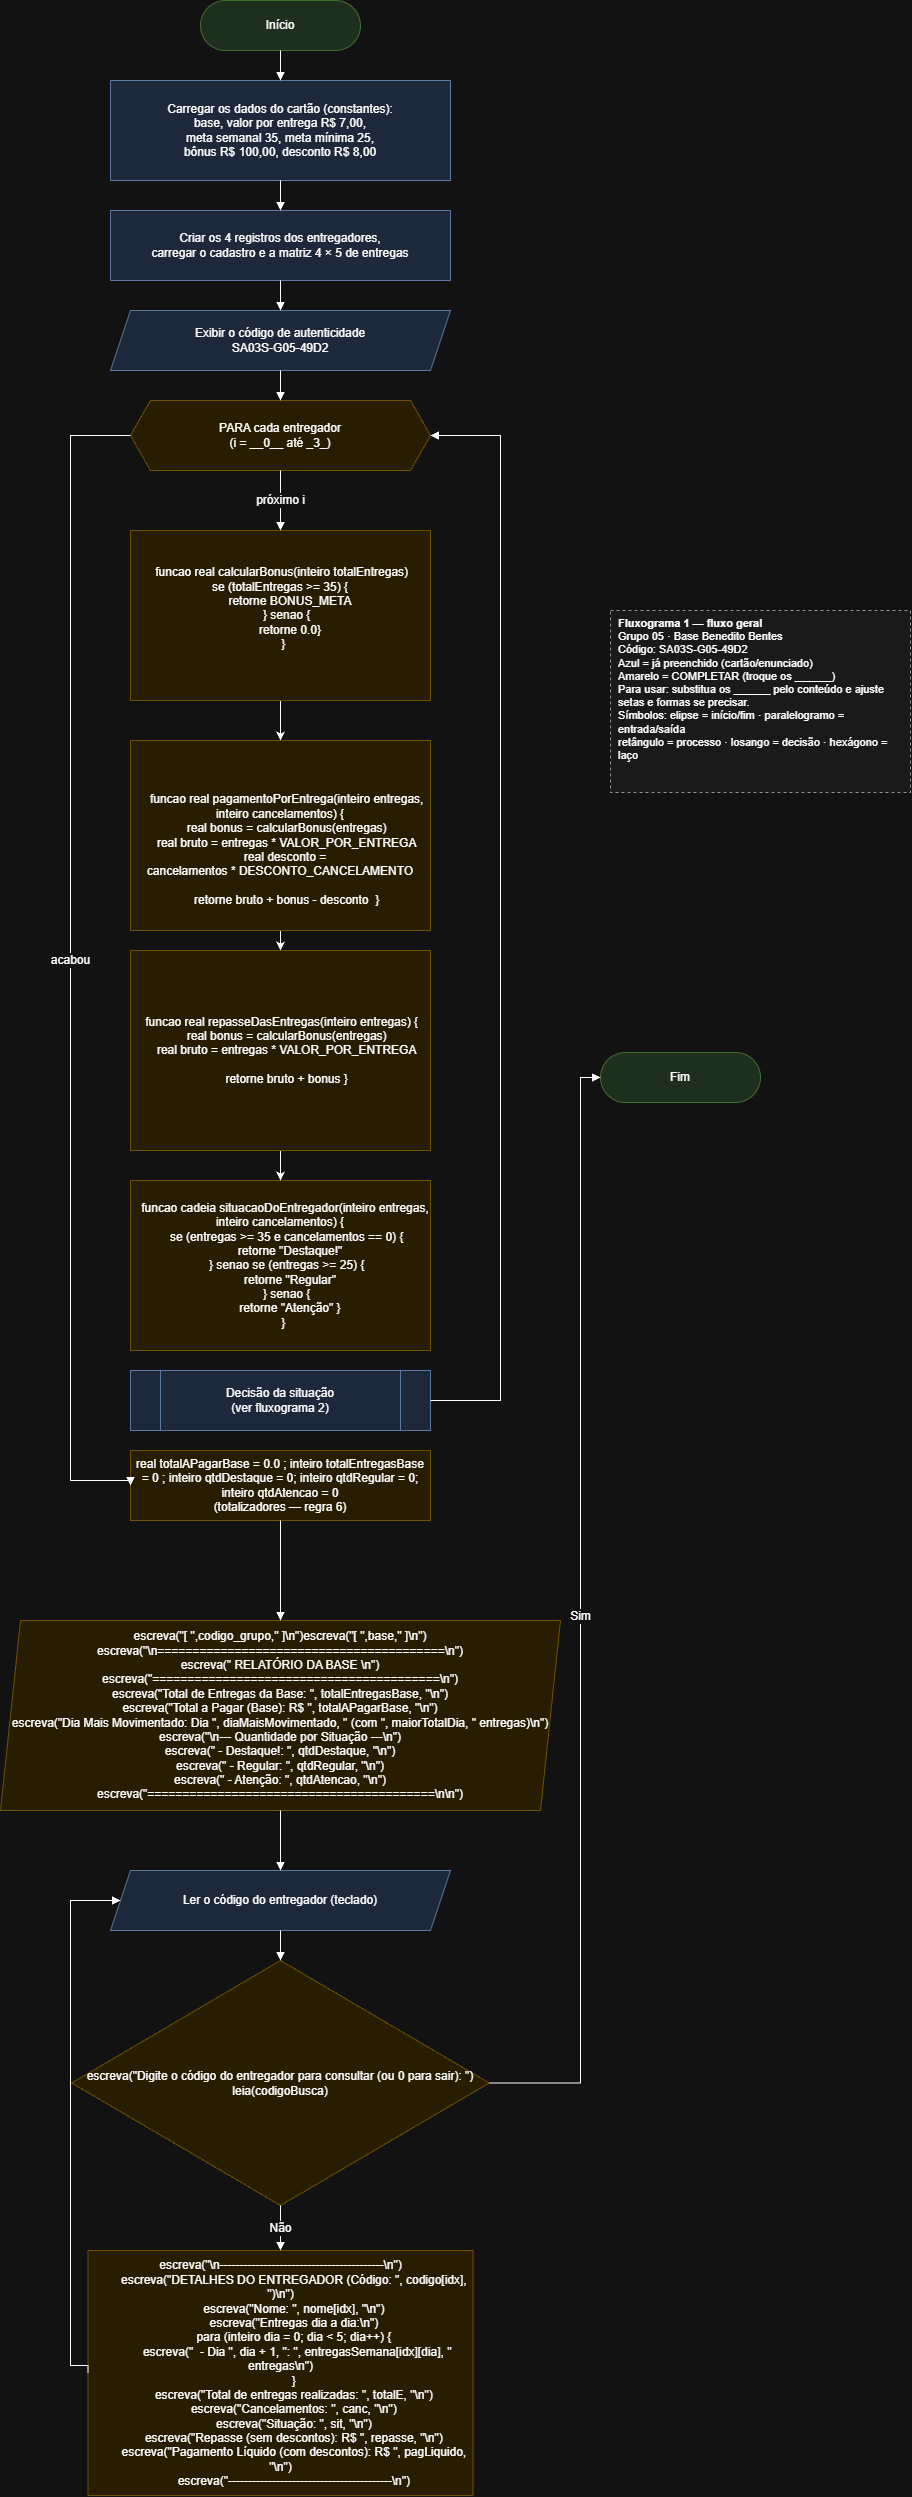

The diagram above was exported from draw.io. Its source (the exported page's mxGraphModel, read from the mxfile embedded in the PNG):
<mxGraphModel dx="1174" dy="815" grid="1" gridSize="10" guides="1" tooltips="1" connect="1" arrows="1" fold="1" page="1" pageScale="1" pageWidth="827" pageHeight="1169" math="0" shadow="0">
  <root>
    <mxCell id="0" />
    <mxCell id="1" parent="0" />
    <mxCell id="5LSw3lhX6anGK-ROhQ-O-1" parent="1" style="rounded=1;arcSize=50;whiteSpace=wrap;html=1;fillColor=#d5e8d4;strokeColor=#82b366;fontSize=12;" value="Início" vertex="1">
      <mxGeometry height="50" width="160" x="460" y="390" as="geometry" />
    </mxCell>
    <mxCell id="5LSw3lhX6anGK-ROhQ-O-2" parent="1" style="rounded=0;whiteSpace=wrap;html=1;fillColor=#dae8fc;strokeColor=#6c8ebf;fontSize=12;" value="Carregar os dados do cartão (constantes):&lt;br&gt;base, valor por entrega R$ 7,00,&lt;br&gt;meta semanal 35, meta mínima 25,&lt;br&gt;bônus R$ 100,00, desconto R$ 8,00" vertex="1">
      <mxGeometry height="100" width="340" x="370" y="470" as="geometry" />
    </mxCell>
    <mxCell id="5LSw3lhX6anGK-ROhQ-O-3" parent="1" style="rounded=0;whiteSpace=wrap;html=1;fillColor=#dae8fc;strokeColor=#6c8ebf;fontSize=12;" value="Criar os 4 registros dos entregadores,&lt;br&gt;carregar o cadastro e a matriz 4 × 5 de entregas" vertex="1">
      <mxGeometry height="70" width="340" x="370" y="600" as="geometry" />
    </mxCell>
    <mxCell id="5LSw3lhX6anGK-ROhQ-O-4" parent="1" style="shape=parallelogram;perimeter=parallelogramPerimeter;whiteSpace=wrap;html=1;fixedSize=1;fillColor=#dae8fc;strokeColor=#6c8ebf;fontSize=12;" value="Exibir o código de autenticidade&lt;br&gt;SA03S-G05-49D2" vertex="1">
      <mxGeometry height="60" width="340" x="370" y="700" as="geometry" />
    </mxCell>
    <mxCell id="5LSw3lhX6anGK-ROhQ-O-5" parent="1" style="shape=hexagon;perimeter=hexagonPerimeter2;whiteSpace=wrap;html=1;fixedSize=1;size=20;fillColor=#fff2cc;strokeColor=#d6b656;fontSize=12;" value="PARA cada entregador&lt;br&gt;(i = __0__ até _3_)" vertex="1">
      <mxGeometry height="70" width="300" x="390" y="790" as="geometry" />
    </mxCell>
    <mxCell id="la7mCe96tLH9t-3GMtWp-6" edge="1" parent="1" source="5LSw3lhX6anGK-ROhQ-O-6" style="edgeStyle=orthogonalEdgeStyle;rounded=0;orthogonalLoop=1;jettySize=auto;html=1;entryX=0.5;entryY=0;entryDx=0;entryDy=0;" target="la7mCe96tLH9t-3GMtWp-2">
      <mxGeometry relative="1" as="geometry" />
    </mxCell>
    <mxCell id="5LSw3lhX6anGK-ROhQ-O-6" parent="1" style="rounded=0;whiteSpace=wrap;html=1;fillColor=#fff2cc;strokeColor=#d6b656;fontSize=12;" value="&lt;div&gt;&amp;nbsp;funcao real calcularBonus(inteiro totalEntregas)&lt;/div&gt;&lt;div&gt;&lt;span style=&quot;background-color: transparent; color: light-dark(rgb(0, 0, 0), rgb(255, 255, 255));&quot;&gt;se (totalEntregas &amp;gt;= 35) {&lt;/span&gt;&lt;/div&gt;&lt;div&gt;&amp;nbsp; &amp;nbsp; &amp;nbsp; retorne BONUS_META&lt;/div&gt;&lt;div&gt;&amp;nbsp; &amp;nbsp; } senao {&lt;/div&gt;&lt;div&gt;&amp;nbsp; &amp;nbsp; &amp;nbsp; retorne 0.0&lt;span style=&quot;background-color: transparent; color: light-dark(rgb(0, 0, 0), rgb(255, 255, 255));&quot;&gt;}&lt;/span&gt;&lt;/div&gt;&lt;div&gt;&amp;nbsp; }&lt;/div&gt;&lt;div&gt;&lt;br&gt;&lt;/div&gt;" vertex="1">
      <mxGeometry height="170" width="300" x="390" y="920" as="geometry" />
    </mxCell>
    <mxCell id="5LSw3lhX6anGK-ROhQ-O-7" parent="1" style="shape=process;whiteSpace=wrap;html=1;backgroundOutline=1;fillColor=#dae8fc;strokeColor=#6c8ebf;fontSize=12;" value="Decisão da situação&lt;br&gt;(ver fluxograma 2)" vertex="1">
      <mxGeometry height="60" width="300" x="390" y="1760" as="geometry" />
    </mxCell>
    <mxCell id="5LSw3lhX6anGK-ROhQ-O-8" parent="1" style="rounded=0;whiteSpace=wrap;html=1;fillColor=#fff2cc;strokeColor=#d6b656;fontSize=12;" value="real totalAPagarBase = 0.0 ; inteiro totalEntregasBase = 0 ; inteiro qtdDestaque = 0; inteiro qtdRegular = 0; inteiro qtdAtencao = 0&lt;br&gt;(totalizadores — regra 6)" vertex="1">
      <mxGeometry height="70" width="300" x="390" y="1840" as="geometry" />
    </mxCell>
    <mxCell id="5LSw3lhX6anGK-ROhQ-O-9" parent="1" style="shape=parallelogram;perimeter=parallelogramPerimeter;whiteSpace=wrap;html=1;fixedSize=1;fillColor=#fff2cc;strokeColor=#d6b656;fontSize=12;" value="escreva(&quot;[ &quot;,codigo_grupo,&quot; ]\n&quot;)escreva(&quot;[ &quot;,base,&quot; ]\n&quot;)&lt;div&gt;escreva(&quot;\n=========================================\n&quot;)&lt;/div&gt;&lt;div&gt;escreva(&quot;           RELATÓRIO DA BASE             \n&quot;)&lt;/div&gt;&lt;div&gt;escreva(&quot;=========================================\n&quot;&lt;span style=&quot;background-color: transparent; color: light-dark(rgb(0, 0, 0), rgb(255, 255, 255));&quot;&gt;)&lt;/span&gt;&lt;/div&gt;&lt;div&gt;&lt;span style=&quot;background-color: transparent; color: light-dark(rgb(0, 0, 0), rgb(255, 255, 255));&quot;&gt;escreva(&quot;Total de Entregas da Base: &quot;, totalEntregasBase, &quot;\n&quot;)&lt;/span&gt;&lt;/div&gt;&lt;div&gt;&lt;span style=&quot;background-color: transparent; color: light-dark(rgb(0, 0, 0), rgb(255, 255, 255));&quot;&gt;escreva(&quot;Total a Pagar (Base): R$ &quot;, totalAPagarBase, &quot;\n&quot;)&lt;/span&gt;&lt;/div&gt;&lt;div&gt;&lt;span style=&quot;background-color: transparent; color: light-dark(rgb(0, 0, 0), rgb(255, 255, 255));&quot;&gt;escreva(&quot;Dia Mais Movimentado: Dia &quot;, diaMaisMovimentado, &quot; (com &quot;, maiorTotalDia, &quot; entregas)\n&quot;)&lt;/span&gt;&lt;/div&gt;&lt;div&gt;&lt;span style=&quot;background-color: transparent; color: light-dark(rgb(0, 0, 0), rgb(255, 255, 255));&quot;&gt;escreva(&quot;\n--- Quantidade por Situação ---\n&quot;)&lt;/span&gt;&lt;/div&gt;&lt;div&gt;&lt;span style=&quot;background-color: transparent; color: light-dark(rgb(0, 0, 0), rgb(255, 255, 255));&quot;&gt;escreva(&quot; - Destaque!: &quot;, qtdDestaque, &quot;\n&quot;)&lt;/span&gt;&lt;/div&gt;&lt;div&gt;&lt;span style=&quot;background-color: transparent; color: light-dark(rgb(0, 0, 0), rgb(255, 255, 255));&quot;&gt;escreva(&quot; - Regular:   &quot;, qtdRegular, &quot;\n&quot;)&lt;/span&gt;&lt;/div&gt;&lt;div&gt;&lt;span style=&quot;background-color: transparent; color: light-dark(rgb(0, 0, 0), rgb(255, 255, 255));&quot;&gt;escreva(&quot; - Atenção:   &quot;, qtdAtencao, &quot;\n&quot;)&lt;/span&gt;&lt;/div&gt;&lt;div&gt;&lt;span style=&quot;background-color: transparent; color: light-dark(rgb(0, 0, 0), rgb(255, 255, 255));&quot;&gt;escreva(&quot;=========================================\n\n&quot;)&lt;/span&gt;&lt;/div&gt;" vertex="1">
      <mxGeometry height="190" width="560" x="260" y="2010" as="geometry" />
    </mxCell>
    <mxCell id="5LSw3lhX6anGK-ROhQ-O-10" parent="1" style="shape=parallelogram;perimeter=parallelogramPerimeter;whiteSpace=wrap;html=1;fixedSize=1;fillColor=#dae8fc;strokeColor=#6c8ebf;fontSize=12;" value="Ler o código do entregador (teclado)" vertex="1">
      <mxGeometry height="60" width="340" x="370" y="2260" as="geometry" />
    </mxCell>
    <mxCell id="5LSw3lhX6anGK-ROhQ-O-11" parent="1" style="rhombus;whiteSpace=wrap;html=1;fillColor=#fff2cc;strokeColor=#d6b656;fontSize=12;" value="&lt;div&gt;escreva(&quot;Digite o código do entregador para consultar (ou 0 para sair): &quot;)&lt;/div&gt;&lt;div&gt;leia(codigoBusca)&lt;/div&gt;" vertex="1">
      <mxGeometry height="245" width="417.5" x="331.25" y="2350" as="geometry" />
    </mxCell>
    <mxCell id="5LSw3lhX6anGK-ROhQ-O-12" parent="1" style="rounded=0;whiteSpace=wrap;html=1;fillColor=#fff2cc;strokeColor=#d6b656;fontSize=12;" value="&lt;div&gt;escreva(&quot;\n-----------------------------------------\n&quot;)&lt;/div&gt;&lt;div&gt;&amp;nbsp; &amp;nbsp; &amp;nbsp; &amp;nbsp; escreva(&quot;DETALHES DO ENTREGADOR (Código: &quot;, codigo[idx], &quot;)\n&quot;)&lt;/div&gt;&lt;div&gt;&amp;nbsp; &amp;nbsp; &amp;nbsp; &amp;nbsp; escreva(&quot;Nome: &quot;, nome[idx], &quot;\n&quot;)&lt;/div&gt;&lt;div&gt;&amp;nbsp; &amp;nbsp; &amp;nbsp; &amp;nbsp; escreva(&quot;Entregas dia a dia:\n&quot;)&lt;/div&gt;&lt;div&gt;&amp;nbsp; &amp;nbsp; &amp;nbsp; &amp;nbsp; para (inteiro dia = 0; dia &amp;lt; 5; dia++) {&lt;/div&gt;&lt;div&gt;&amp;nbsp; &amp;nbsp; &amp;nbsp; &amp;nbsp; &amp;nbsp; escreva(&quot;&amp;nbsp; - Dia &quot;, dia + 1, &quot;: &quot;, entregasSemana[idx][dia], &quot; entregas\n&quot;)&lt;/div&gt;&lt;div&gt;&amp;nbsp; &amp;nbsp; &amp;nbsp; &amp;nbsp; }&lt;/div&gt;&lt;div&gt;&amp;nbsp; &amp;nbsp; &amp;nbsp; &amp;nbsp; escreva(&quot;Total de entregas realizadas: &quot;, totalE, &quot;\n&quot;)&lt;/div&gt;&lt;div&gt;&amp;nbsp; &amp;nbsp; &amp;nbsp; &amp;nbsp; escreva(&quot;Cancelamentos: &quot;, canc, &quot;\n&quot;)&lt;/div&gt;&lt;div&gt;&amp;nbsp; &amp;nbsp; &amp;nbsp; &amp;nbsp; escreva(&quot;Situação: &quot;, sit, &quot;\n&quot;)&lt;/div&gt;&lt;div&gt;&amp;nbsp; &amp;nbsp; &amp;nbsp; &amp;nbsp; escreva(&quot;Repasse (sem descontos): R$ &quot;, repasse, &quot;\n&quot;)&lt;/div&gt;&lt;div&gt;&amp;nbsp; &amp;nbsp; &amp;nbsp; &amp;nbsp; escreva(&quot;Pagamento Líquido (com descontos): R$ &quot;, pagLiquido, &quot;\n&quot;)&lt;/div&gt;&lt;div&gt;&amp;nbsp; &amp;nbsp; &amp;nbsp; &amp;nbsp; escreva(&quot;-----------------------------------------\n&quot;)&lt;/div&gt;" vertex="1">
      <mxGeometry height="245" width="385" x="347.5" y="2640" as="geometry" />
    </mxCell>
    <mxCell id="5LSw3lhX6anGK-ROhQ-O-13" parent="1" style="rounded=1;arcSize=50;whiteSpace=wrap;html=1;fillColor=#d5e8d4;strokeColor=#82b366;fontSize=12;" value="Fim" vertex="1">
      <mxGeometry height="50" width="160" x="860" y="1442" as="geometry" />
    </mxCell>
    <mxCell id="5LSw3lhX6anGK-ROhQ-O-14" edge="1" parent="1" source="5LSw3lhX6anGK-ROhQ-O-1" style="edgeStyle=orthogonalEdgeStyle;rounded=0;orthogonalLoop=1;html=1;endArrow=block;endFill=1;fontSize=12;exitX=0.5;exitY=1;exitDx=0;exitDy=0;entryX=0.5;entryY=0;entryDx=0;entryDy=0;" target="5LSw3lhX6anGK-ROhQ-O-2" value="">
      <mxGeometry relative="1" as="geometry" />
    </mxCell>
    <mxCell id="5LSw3lhX6anGK-ROhQ-O-15" edge="1" parent="1" source="5LSw3lhX6anGK-ROhQ-O-2" style="edgeStyle=orthogonalEdgeStyle;rounded=0;orthogonalLoop=1;html=1;endArrow=block;endFill=1;fontSize=12;exitX=0.5;exitY=1;exitDx=0;exitDy=0;entryX=0.5;entryY=0;entryDx=0;entryDy=0;" target="5LSw3lhX6anGK-ROhQ-O-3" value="">
      <mxGeometry relative="1" as="geometry" />
    </mxCell>
    <mxCell id="5LSw3lhX6anGK-ROhQ-O-16" edge="1" parent="1" source="5LSw3lhX6anGK-ROhQ-O-3" style="edgeStyle=orthogonalEdgeStyle;rounded=0;orthogonalLoop=1;html=1;endArrow=block;endFill=1;fontSize=12;exitX=0.5;exitY=1;exitDx=0;exitDy=0;entryX=0.5;entryY=0;entryDx=0;entryDy=0;" target="5LSw3lhX6anGK-ROhQ-O-4" value="">
      <mxGeometry relative="1" as="geometry" />
    </mxCell>
    <mxCell id="5LSw3lhX6anGK-ROhQ-O-17" edge="1" parent="1" source="5LSw3lhX6anGK-ROhQ-O-4" style="edgeStyle=orthogonalEdgeStyle;rounded=0;orthogonalLoop=1;html=1;endArrow=block;endFill=1;fontSize=12;exitX=0.5;exitY=1;exitDx=0;exitDy=0;entryX=0.5;entryY=0;entryDx=0;entryDy=0;" target="5LSw3lhX6anGK-ROhQ-O-5" value="">
      <mxGeometry relative="1" as="geometry" />
    </mxCell>
    <mxCell id="5LSw3lhX6anGK-ROhQ-O-18" edge="1" parent="1" source="5LSw3lhX6anGK-ROhQ-O-5" style="edgeStyle=orthogonalEdgeStyle;rounded=0;orthogonalLoop=1;html=1;endArrow=block;endFill=1;fontSize=12;exitX=0.5;exitY=1;exitDx=0;exitDy=0;entryX=0.5;entryY=0;entryDx=0;entryDy=0;" target="5LSw3lhX6anGK-ROhQ-O-6" value="próximo i">
      <mxGeometry relative="1" as="geometry" />
    </mxCell>
    <mxCell id="5LSw3lhX6anGK-ROhQ-O-20" edge="1" parent="1" source="5LSw3lhX6anGK-ROhQ-O-7" style="edgeStyle=orthogonalEdgeStyle;rounded=0;orthogonalLoop=1;html=1;endArrow=block;endFill=1;fontSize=12;exitX=1;exitY=0.5;exitDx=0;exitDy=0;entryX=1;entryY=0.5;entryDx=0;entryDy=0;" target="5LSw3lhX6anGK-ROhQ-O-5" value="">
      <mxGeometry relative="1" as="geometry">
        <Array as="points">
          <mxPoint x="760" y="1790" />
          <mxPoint x="760" y="825" />
        </Array>
      </mxGeometry>
    </mxCell>
    <mxCell id="5LSw3lhX6anGK-ROhQ-O-21" edge="1" parent="1" source="5LSw3lhX6anGK-ROhQ-O-5" style="edgeStyle=orthogonalEdgeStyle;rounded=0;orthogonalLoop=1;html=1;endArrow=block;endFill=1;fontSize=12;exitX=0;exitY=0.5;exitDx=0;exitDy=0;entryX=0;entryY=0.5;entryDx=0;entryDy=0;" target="5LSw3lhX6anGK-ROhQ-O-8" value="acabou">
      <mxGeometry relative="1" as="geometry">
        <Array as="points">
          <mxPoint x="330" y="825" />
          <mxPoint x="330" y="1870" />
          <mxPoint x="390" y="1870" />
        </Array>
      </mxGeometry>
    </mxCell>
    <mxCell id="5LSw3lhX6anGK-ROhQ-O-22" edge="1" parent="1" source="5LSw3lhX6anGK-ROhQ-O-8" style="edgeStyle=orthogonalEdgeStyle;rounded=0;orthogonalLoop=1;html=1;endArrow=block;endFill=1;fontSize=12;exitX=0.5;exitY=1;exitDx=0;exitDy=0;entryX=0.5;entryY=0;entryDx=0;entryDy=0;" target="5LSw3lhX6anGK-ROhQ-O-9" value="">
      <mxGeometry relative="1" as="geometry" />
    </mxCell>
    <mxCell id="5LSw3lhX6anGK-ROhQ-O-23" edge="1" parent="1" source="5LSw3lhX6anGK-ROhQ-O-9" style="edgeStyle=orthogonalEdgeStyle;rounded=0;orthogonalLoop=1;html=1;endArrow=block;endFill=1;fontSize=12;exitX=0.5;exitY=1;exitDx=0;exitDy=0;entryX=0.5;entryY=0;entryDx=0;entryDy=0;" target="5LSw3lhX6anGK-ROhQ-O-10" value="">
      <mxGeometry relative="1" as="geometry" />
    </mxCell>
    <mxCell id="5LSw3lhX6anGK-ROhQ-O-24" edge="1" parent="1" source="5LSw3lhX6anGK-ROhQ-O-10" style="edgeStyle=orthogonalEdgeStyle;rounded=0;orthogonalLoop=1;html=1;endArrow=block;endFill=1;fontSize=12;exitX=0.5;exitY=1;exitDx=0;exitDy=0;entryX=0.5;entryY=0;entryDx=0;entryDy=0;" target="5LSw3lhX6anGK-ROhQ-O-11" value="">
      <mxGeometry relative="1" as="geometry" />
    </mxCell>
    <mxCell id="5LSw3lhX6anGK-ROhQ-O-25" edge="1" parent="1" source="5LSw3lhX6anGK-ROhQ-O-11" style="edgeStyle=orthogonalEdgeStyle;rounded=0;orthogonalLoop=1;html=1;endArrow=block;endFill=1;fontSize=12;exitX=0.5;exitY=1;exitDx=0;exitDy=0;entryX=0.5;entryY=0;entryDx=0;entryDy=0;" target="5LSw3lhX6anGK-ROhQ-O-12" value="Não">
      <mxGeometry relative="1" as="geometry" />
    </mxCell>
    <mxCell id="5LSw3lhX6anGK-ROhQ-O-26" edge="1" parent="1" source="5LSw3lhX6anGK-ROhQ-O-11" style="edgeStyle=orthogonalEdgeStyle;rounded=0;orthogonalLoop=1;html=1;endArrow=block;endFill=1;fontSize=12;exitX=1;exitY=0.5;exitDx=0;exitDy=0;entryX=0;entryY=0.5;entryDx=0;entryDy=0;" target="5LSw3lhX6anGK-ROhQ-O-13" value="Sim">
      <mxGeometry relative="1" as="geometry">
        <Array as="points">
          <mxPoint x="840" y="2472.5" />
          <mxPoint x="840" y="1467" />
        </Array>
      </mxGeometry>
    </mxCell>
    <mxCell id="5LSw3lhX6anGK-ROhQ-O-27" edge="1" parent="1" source="5LSw3lhX6anGK-ROhQ-O-12" style="edgeStyle=orthogonalEdgeStyle;rounded=0;orthogonalLoop=1;html=1;endArrow=block;endFill=1;fontSize=12;exitX=0;exitY=0.5;exitDx=0;exitDy=0;entryX=0;entryY=0.5;entryDx=0;entryDy=0;" target="5LSw3lhX6anGK-ROhQ-O-10" value="">
      <mxGeometry relative="1" as="geometry">
        <Array as="points">
          <mxPoint x="330" y="2755" />
          <mxPoint x="330" y="2290" />
        </Array>
      </mxGeometry>
    </mxCell>
    <mxCell id="5LSw3lhX6anGK-ROhQ-O-28" parent="1" style="rounded=0;whiteSpace=wrap;html=1;align=left;spacingLeft=6;dashed=1;fillColor=#f5f5f5;strokeColor=#666666;fontSize=11;verticalAlign=top;" value="&lt;b&gt;Fluxograma 1 — fluxo geral&lt;/b&gt;&lt;br&gt;Grupo 05 · Base Benedito Bentes&lt;br&gt;Código: SA03S-G05-49D2&lt;br&gt;Azul = já preenchido (cartão/enunciado)&lt;br&gt;Amarelo = COMPLETAR (troque os ______)&lt;br&gt;Para usar: substitua os ______ pelo conteúdo e ajuste setas e formas se precisar.&lt;br&gt;Símbolos: elipse = início/fim · paralelogramo = entrada/saída&lt;br&gt;retângulo = processo · losango = decisão · hexágono = laço" vertex="1">
      <mxGeometry height="182" width="300" x="870" y="1000" as="geometry" />
    </mxCell>
    <mxCell id="la7mCe96tLH9t-3GMtWp-7" edge="1" parent="1" source="la7mCe96tLH9t-3GMtWp-2" style="edgeStyle=orthogonalEdgeStyle;rounded=0;orthogonalLoop=1;jettySize=auto;html=1;" target="la7mCe96tLH9t-3GMtWp-3">
      <mxGeometry relative="1" as="geometry" />
    </mxCell>
    <mxCell id="la7mCe96tLH9t-3GMtWp-2" parent="1" style="rounded=0;whiteSpace=wrap;html=1;fillColor=#fff2cc;strokeColor=#d6b656;fontSize=12;" value="&lt;div&gt;&lt;br&gt;&lt;/div&gt;&lt;div&gt;&lt;br&gt;&lt;/div&gt;&lt;div&gt;&amp;nbsp; &amp;nbsp; funcao real pagamentoPorEntrega(inteiro entregas, inteiro cancelamentos) {&lt;/div&gt;&lt;div&gt;&amp;nbsp; &amp;nbsp; real bonus = calcularBonus(entregas)&lt;/div&gt;&lt;div&gt;&amp;nbsp; &amp;nbsp; real bruto = entregas * VALOR_POR_ENTREGA&lt;/div&gt;&lt;div&gt;&amp;nbsp; &amp;nbsp; real desconto =&amp;nbsp;&lt;/div&gt;&lt;div&gt;cancelamentos * DESCONTO_CANCELAMENTO&lt;/div&gt;&lt;div&gt;&amp;nbsp; &amp;nbsp;&amp;nbsp;&lt;/div&gt;&lt;div&gt;&amp;nbsp; &amp;nbsp; retorne bruto + bonus - desconto&lt;span style=&quot;background-color: transparent; color: light-dark(rgb(0, 0, 0), rgb(255, 255, 255));&quot;&gt;&amp;nbsp; }&lt;/span&gt;&lt;/div&gt;" vertex="1">
      <mxGeometry height="190" width="300" x="390" y="1130" as="geometry" />
    </mxCell>
    <mxCell id="la7mCe96tLH9t-3GMtWp-4" parent="1" style="rounded=0;whiteSpace=wrap;html=1;fillColor=#fff2cc;strokeColor=#d6b656;fontSize=12;" value="&lt;div&gt;&amp;nbsp; &amp;nbsp;funcao cadeia situacaoDoEntregador(inteiro entregas, inteiro cancelamentos) {&lt;/div&gt;&lt;div&gt;&amp;nbsp; &amp;nbsp; se (entregas &amp;gt;= 35 e cancelamentos == 0) {&lt;/div&gt;&lt;div&gt;&amp;nbsp; &amp;nbsp; &amp;nbsp; retorne &quot;Destaque!&quot;&lt;/div&gt;&lt;div&gt;&amp;nbsp; &amp;nbsp; } senao se (entregas &amp;gt;= 25) {&lt;/div&gt;&lt;div&gt;&amp;nbsp; &amp;nbsp; &amp;nbsp; retorne &quot;Regular&quot;&lt;/div&gt;&lt;div&gt;&amp;nbsp; &amp;nbsp; } senao {&lt;/div&gt;&lt;div&gt;&amp;nbsp; &amp;nbsp; &amp;nbsp; retorne &quot;Atenção&quot;&lt;span style=&quot;background-color: transparent; color: light-dark(rgb(0, 0, 0), rgb(255, 255, 255));&quot;&gt;&amp;nbsp;}&lt;/span&gt;&lt;/div&gt;&lt;div&gt;&amp;nbsp; }&lt;/div&gt;" vertex="1">
      <mxGeometry height="170" width="300" x="390" y="1570" as="geometry" />
    </mxCell>
    <mxCell id="la7mCe96tLH9t-3GMtWp-9" edge="1" parent="1" source="la7mCe96tLH9t-3GMtWp-3" style="edgeStyle=orthogonalEdgeStyle;rounded=0;orthogonalLoop=1;jettySize=auto;html=1;entryX=0.5;entryY=0;entryDx=0;entryDy=0;" target="la7mCe96tLH9t-3GMtWp-4">
      <mxGeometry relative="1" as="geometry" />
    </mxCell>
    <mxCell id="la7mCe96tLH9t-3GMtWp-3" parent="1" style="rounded=0;whiteSpace=wrap;html=1;fillColor=#fff2cc;strokeColor=#d6b656;fontSize=12;" value="&lt;div&gt;&amp;nbsp;funcao real repasseDasEntregas(inteiro entregas) {&lt;/div&gt;&lt;div&gt;&amp;nbsp; &amp;nbsp; real bonus = calcularBonus(entregas)&lt;/div&gt;&lt;div&gt;&amp;nbsp; &amp;nbsp; real bruto = entregas * VALOR_POR_ENTREGA&lt;/div&gt;&lt;div&gt;&amp;nbsp; &amp;nbsp;&amp;nbsp;&lt;/div&gt;&lt;div&gt;&amp;nbsp; &amp;nbsp; retorne bruto + bonus&lt;span style=&quot;background-color: transparent; color: light-dark(rgb(0, 0, 0), rgb(255, 255, 255));&quot;&gt;&amp;nbsp;}&lt;/span&gt;&lt;/div&gt;" vertex="1">
      <mxGeometry height="200" width="300" x="390" y="1340" as="geometry" />
    </mxCell>
  </root>
</mxGraphModel>